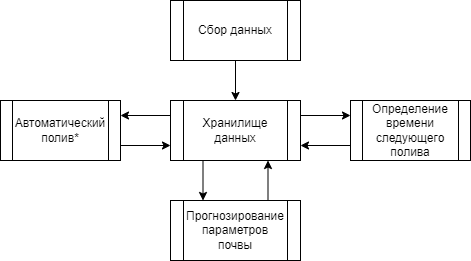

The diagram above was exported from draw.io. Its source (the exported page's mxGraphModel, read from the mxfile embedded in the PNG):
<mxGraphModel dx="1038" dy="579" grid="1" gridSize="10" guides="1" tooltips="1" connect="1" arrows="1" fold="1" page="1" pageScale="1" pageWidth="827" pageHeight="1169" math="0" shadow="0">
  <root>
    <mxCell id="0" />
    <mxCell id="1" parent="0" />
    <mxCell id="qbnfzro3lzfsH0DHtN0R-1" value="Сбор данных" style="shape=process;whiteSpace=wrap;html=1;backgroundOutline=1;" parent="1" vertex="1">
      <mxGeometry x="310" y="90" width="130" height="60" as="geometry" />
    </mxCell>
    <mxCell id="5Lt70kJrUT7F3aSRLqDk-2" style="edgeStyle=orthogonalEdgeStyle;rounded=0;orthogonalLoop=1;jettySize=auto;html=1;exitX=0;exitY=0.25;exitDx=0;exitDy=0;entryX=1;entryY=0.25;entryDx=0;entryDy=0;" parent="1" source="qbnfzro3lzfsH0DHtN0R-2" target="5Lt70kJrUT7F3aSRLqDk-1" edge="1">
      <mxGeometry relative="1" as="geometry" />
    </mxCell>
    <mxCell id="qbnfzro3lzfsH0DHtN0R-2" value="Хранилище данных" style="shape=process;whiteSpace=wrap;html=1;backgroundOutline=1;" parent="1" vertex="1">
      <mxGeometry x="310" y="190" width="130" height="60" as="geometry" />
    </mxCell>
    <mxCell id="qbnfzro3lzfsH0DHtN0R-3" value="Прогнозирование параметров почвы" style="shape=process;whiteSpace=wrap;html=1;backgroundOutline=1;" parent="1" vertex="1">
      <mxGeometry x="310" y="290" width="130" height="60" as="geometry" />
    </mxCell>
    <mxCell id="qbnfzro3lzfsH0DHtN0R-4" value="" style="endArrow=classic;html=1;rounded=0;exitX=0.5;exitY=1;exitDx=0;exitDy=0;entryX=0.5;entryY=0;entryDx=0;entryDy=0;" parent="1" source="qbnfzro3lzfsH0DHtN0R-1" target="qbnfzro3lzfsH0DHtN0R-2" edge="1">
      <mxGeometry width="50" height="50" relative="1" as="geometry">
        <mxPoint x="390" y="320" as="sourcePoint" />
        <mxPoint x="440" y="270" as="targetPoint" />
      </mxGeometry>
    </mxCell>
    <mxCell id="qbnfzro3lzfsH0DHtN0R-7" value="" style="endArrow=classic;html=1;rounded=0;entryX=0.25;entryY=0;entryDx=0;entryDy=0;exitX=0.25;exitY=1;exitDx=0;exitDy=0;" parent="1" source="qbnfzro3lzfsH0DHtN0R-2" target="qbnfzro3lzfsH0DHtN0R-3" edge="1">
      <mxGeometry width="50" height="50" relative="1" as="geometry">
        <mxPoint x="300" y="310" as="sourcePoint" />
        <mxPoint x="350" y="260" as="targetPoint" />
      </mxGeometry>
    </mxCell>
    <mxCell id="qbnfzro3lzfsH0DHtN0R-8" value="" style="endArrow=classic;html=1;rounded=0;exitX=0.75;exitY=0;exitDx=0;exitDy=0;entryX=0.75;entryY=1;entryDx=0;entryDy=0;" parent="1" source="qbnfzro3lzfsH0DHtN0R-3" target="qbnfzro3lzfsH0DHtN0R-2" edge="1">
      <mxGeometry width="50" height="50" relative="1" as="geometry">
        <mxPoint x="370" y="300" as="sourcePoint" />
        <mxPoint x="408" y="270" as="targetPoint" />
      </mxGeometry>
    </mxCell>
    <mxCell id="qbnfzro3lzfsH0DHtN0R-9" value="Определение времени следующего полива" style="shape=process;whiteSpace=wrap;html=1;backgroundOutline=1;" parent="1" vertex="1">
      <mxGeometry x="490" y="190" width="120" height="60" as="geometry" />
    </mxCell>
    <mxCell id="qbnfzro3lzfsH0DHtN0R-10" value="" style="endArrow=classic;html=1;rounded=0;entryX=0;entryY=0.25;entryDx=0;entryDy=0;exitX=1;exitY=0.25;exitDx=0;exitDy=0;" parent="1" source="qbnfzro3lzfsH0DHtN0R-2" target="qbnfzro3lzfsH0DHtN0R-9" edge="1">
      <mxGeometry width="50" height="50" relative="1" as="geometry">
        <mxPoint x="410" y="270" as="sourcePoint" />
        <mxPoint x="460" y="220" as="targetPoint" />
      </mxGeometry>
    </mxCell>
    <mxCell id="qbnfzro3lzfsH0DHtN0R-12" value="" style="endArrow=classic;html=1;rounded=0;entryX=1;entryY=0.75;entryDx=0;entryDy=0;exitX=0;exitY=0.75;exitDx=0;exitDy=0;" parent="1" source="qbnfzro3lzfsH0DHtN0R-9" target="qbnfzro3lzfsH0DHtN0R-2" edge="1">
      <mxGeometry width="50" height="50" relative="1" as="geometry">
        <mxPoint x="550" y="310" as="sourcePoint" />
        <mxPoint x="600" y="260" as="targetPoint" />
      </mxGeometry>
    </mxCell>
    <mxCell id="5Lt70kJrUT7F3aSRLqDk-3" style="edgeStyle=orthogonalEdgeStyle;rounded=0;orthogonalLoop=1;jettySize=auto;html=1;exitX=1;exitY=0.75;exitDx=0;exitDy=0;entryX=0;entryY=0.75;entryDx=0;entryDy=0;" parent="1" source="5Lt70kJrUT7F3aSRLqDk-1" target="qbnfzro3lzfsH0DHtN0R-2" edge="1">
      <mxGeometry relative="1" as="geometry" />
    </mxCell>
    <mxCell id="5Lt70kJrUT7F3aSRLqDk-1" value="Автоматический полив*" style="shape=process;whiteSpace=wrap;html=1;backgroundOutline=1;" parent="1" vertex="1">
      <mxGeometry x="140" y="190" width="120" height="60" as="geometry" />
    </mxCell>
  </root>
</mxGraphModel>